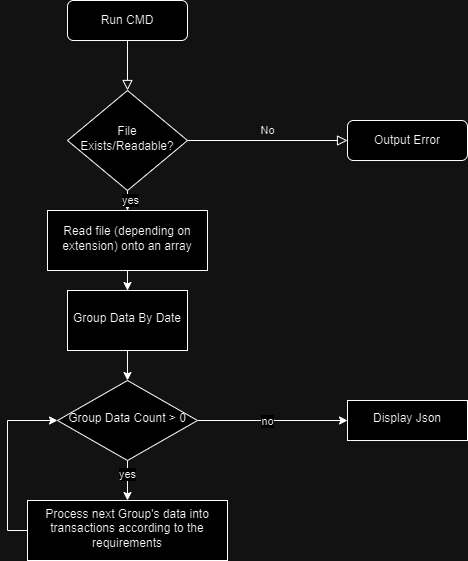

The diagram above was exported from draw.io. Its source (the exported page's mxGraphModel, read from the mxfile embedded in the PNG):
<mxGraphModel dx="1379" dy="751" grid="1" gridSize="10" guides="1" tooltips="1" connect="1" arrows="1" fold="1" page="1" pageScale="1" pageWidth="827" pageHeight="1169" math="0" shadow="0">
  <root>
    <mxCell id="WIyWlLk6GJQsqaUBKTNV-0" />
    <mxCell id="WIyWlLk6GJQsqaUBKTNV-1" parent="WIyWlLk6GJQsqaUBKTNV-0" />
    <mxCell id="WIyWlLk6GJQsqaUBKTNV-2" value="" style="rounded=0;html=1;jettySize=auto;orthogonalLoop=1;fontSize=11;endArrow=block;endFill=0;endSize=8;strokeWidth=1;shadow=0;labelBackgroundColor=none;edgeStyle=orthogonalEdgeStyle;" parent="WIyWlLk6GJQsqaUBKTNV-1" source="WIyWlLk6GJQsqaUBKTNV-3" target="WIyWlLk6GJQsqaUBKTNV-6" edge="1">
      <mxGeometry relative="1" as="geometry" />
    </mxCell>
    <mxCell id="WIyWlLk6GJQsqaUBKTNV-3" value="Run CMD" style="rounded=1;whiteSpace=wrap;html=1;fontSize=12;glass=0;strokeWidth=1;shadow=0;" parent="WIyWlLk6GJQsqaUBKTNV-1" vertex="1">
      <mxGeometry x="160" y="80" width="120" height="40" as="geometry" />
    </mxCell>
    <mxCell id="WIyWlLk6GJQsqaUBKTNV-5" value="No" style="edgeStyle=orthogonalEdgeStyle;rounded=0;html=1;jettySize=auto;orthogonalLoop=1;fontSize=11;endArrow=block;endFill=0;endSize=8;strokeWidth=1;shadow=0;labelBackgroundColor=none;" parent="WIyWlLk6GJQsqaUBKTNV-1" source="WIyWlLk6GJQsqaUBKTNV-6" target="WIyWlLk6GJQsqaUBKTNV-7" edge="1">
      <mxGeometry y="10" relative="1" as="geometry">
        <mxPoint as="offset" />
      </mxGeometry>
    </mxCell>
    <mxCell id="njcP0zzZ4ZdproTnWR7i-7" value="" style="edgeStyle=orthogonalEdgeStyle;rounded=0;orthogonalLoop=1;jettySize=auto;html=1;" edge="1" parent="WIyWlLk6GJQsqaUBKTNV-1" source="WIyWlLk6GJQsqaUBKTNV-6" target="njcP0zzZ4ZdproTnWR7i-6">
      <mxGeometry relative="1" as="geometry" />
    </mxCell>
    <mxCell id="njcP0zzZ4ZdproTnWR7i-25" value="yes" style="edgeLabel;html=1;align=center;verticalAlign=middle;resizable=0;points=[];" vertex="1" connectable="0" parent="njcP0zzZ4ZdproTnWR7i-7">
      <mxGeometry x="0.6333" y="2" relative="1" as="geometry">
        <mxPoint as="offset" />
      </mxGeometry>
    </mxCell>
    <mxCell id="WIyWlLk6GJQsqaUBKTNV-6" value="File Exists/Readable?" style="rhombus;whiteSpace=wrap;html=1;shadow=0;fontFamily=Helvetica;fontSize=12;align=center;strokeWidth=1;spacing=6;spacingTop=-4;" parent="WIyWlLk6GJQsqaUBKTNV-1" vertex="1">
      <mxGeometry x="160" y="170" width="120" height="100" as="geometry" />
    </mxCell>
    <mxCell id="WIyWlLk6GJQsqaUBKTNV-7" value="Output Error" style="rounded=1;whiteSpace=wrap;html=1;fontSize=12;glass=0;strokeWidth=1;shadow=0;" parent="WIyWlLk6GJQsqaUBKTNV-1" vertex="1">
      <mxGeometry x="440" y="200" width="120" height="40" as="geometry" />
    </mxCell>
    <mxCell id="njcP0zzZ4ZdproTnWR7i-9" value="" style="edgeStyle=orthogonalEdgeStyle;rounded=0;orthogonalLoop=1;jettySize=auto;html=1;" edge="1" parent="WIyWlLk6GJQsqaUBKTNV-1" source="njcP0zzZ4ZdproTnWR7i-6" target="njcP0zzZ4ZdproTnWR7i-8">
      <mxGeometry relative="1" as="geometry" />
    </mxCell>
    <mxCell id="njcP0zzZ4ZdproTnWR7i-6" value="Read file (depending on extension) onto an array" style="whiteSpace=wrap;html=1;shadow=0;strokeWidth=1;spacing=6;spacingTop=-4;" vertex="1" parent="WIyWlLk6GJQsqaUBKTNV-1">
      <mxGeometry x="140" y="290" width="160" height="60" as="geometry" />
    </mxCell>
    <mxCell id="njcP0zzZ4ZdproTnWR7i-11" value="" style="edgeStyle=orthogonalEdgeStyle;rounded=0;orthogonalLoop=1;jettySize=auto;html=1;" edge="1" parent="WIyWlLk6GJQsqaUBKTNV-1" source="njcP0zzZ4ZdproTnWR7i-8" target="njcP0zzZ4ZdproTnWR7i-10">
      <mxGeometry relative="1" as="geometry" />
    </mxCell>
    <mxCell id="njcP0zzZ4ZdproTnWR7i-8" value="Group Data By Date" style="whiteSpace=wrap;html=1;shadow=0;strokeWidth=1;spacing=6;spacingTop=-4;" vertex="1" parent="WIyWlLk6GJQsqaUBKTNV-1">
      <mxGeometry x="160" y="370" width="120" height="60" as="geometry" />
    </mxCell>
    <mxCell id="njcP0zzZ4ZdproTnWR7i-14" value="" style="edgeStyle=orthogonalEdgeStyle;rounded=0;orthogonalLoop=1;jettySize=auto;html=1;" edge="1" parent="WIyWlLk6GJQsqaUBKTNV-1" source="njcP0zzZ4ZdproTnWR7i-10" target="njcP0zzZ4ZdproTnWR7i-13">
      <mxGeometry relative="1" as="geometry" />
    </mxCell>
    <mxCell id="njcP0zzZ4ZdproTnWR7i-20" value="no" style="edgeLabel;html=1;align=center;verticalAlign=middle;resizable=0;points=[];" vertex="1" connectable="0" parent="njcP0zzZ4ZdproTnWR7i-14">
      <mxGeometry x="-0.08" y="2" relative="1" as="geometry">
        <mxPoint y="2" as="offset" />
      </mxGeometry>
    </mxCell>
    <mxCell id="njcP0zzZ4ZdproTnWR7i-22" value="" style="edgeStyle=orthogonalEdgeStyle;rounded=0;orthogonalLoop=1;jettySize=auto;html=1;" edge="1" parent="WIyWlLk6GJQsqaUBKTNV-1" source="njcP0zzZ4ZdproTnWR7i-10" target="njcP0zzZ4ZdproTnWR7i-21">
      <mxGeometry relative="1" as="geometry" />
    </mxCell>
    <mxCell id="njcP0zzZ4ZdproTnWR7i-24" value="yes" style="edgeLabel;html=1;align=center;verticalAlign=middle;resizable=0;points=[];" vertex="1" connectable="0" parent="njcP0zzZ4ZdproTnWR7i-22">
      <mxGeometry x="-0.35" y="-1" relative="1" as="geometry">
        <mxPoint as="offset" />
      </mxGeometry>
    </mxCell>
    <mxCell id="njcP0zzZ4ZdproTnWR7i-10" value="Group Data Count &amp;gt; 0" style="rhombus;whiteSpace=wrap;html=1;shadow=0;strokeWidth=1;spacing=6;spacingTop=-4;" vertex="1" parent="WIyWlLk6GJQsqaUBKTNV-1">
      <mxGeometry x="150" y="460" width="140" height="80" as="geometry" />
    </mxCell>
    <mxCell id="njcP0zzZ4ZdproTnWR7i-13" value="Display Json" style="whiteSpace=wrap;html=1;shadow=0;strokeWidth=1;spacing=6;spacingTop=-4;" vertex="1" parent="WIyWlLk6GJQsqaUBKTNV-1">
      <mxGeometry x="440" y="480" width="120" height="40" as="geometry" />
    </mxCell>
    <mxCell id="njcP0zzZ4ZdproTnWR7i-23" style="edgeStyle=orthogonalEdgeStyle;rounded=0;orthogonalLoop=1;jettySize=auto;html=1;exitX=0;exitY=0.5;exitDx=0;exitDy=0;entryX=0;entryY=0.5;entryDx=0;entryDy=0;" edge="1" parent="WIyWlLk6GJQsqaUBKTNV-1" source="njcP0zzZ4ZdproTnWR7i-21" target="njcP0zzZ4ZdproTnWR7i-10">
      <mxGeometry relative="1" as="geometry" />
    </mxCell>
    <mxCell id="njcP0zzZ4ZdproTnWR7i-21" value="Process next Group's data into transactions according to the requirements" style="whiteSpace=wrap;html=1;shadow=0;strokeWidth=1;spacing=6;spacingTop=-4;" vertex="1" parent="WIyWlLk6GJQsqaUBKTNV-1">
      <mxGeometry x="120" y="580" width="200" height="60" as="geometry" />
    </mxCell>
  </root>
</mxGraphModel>